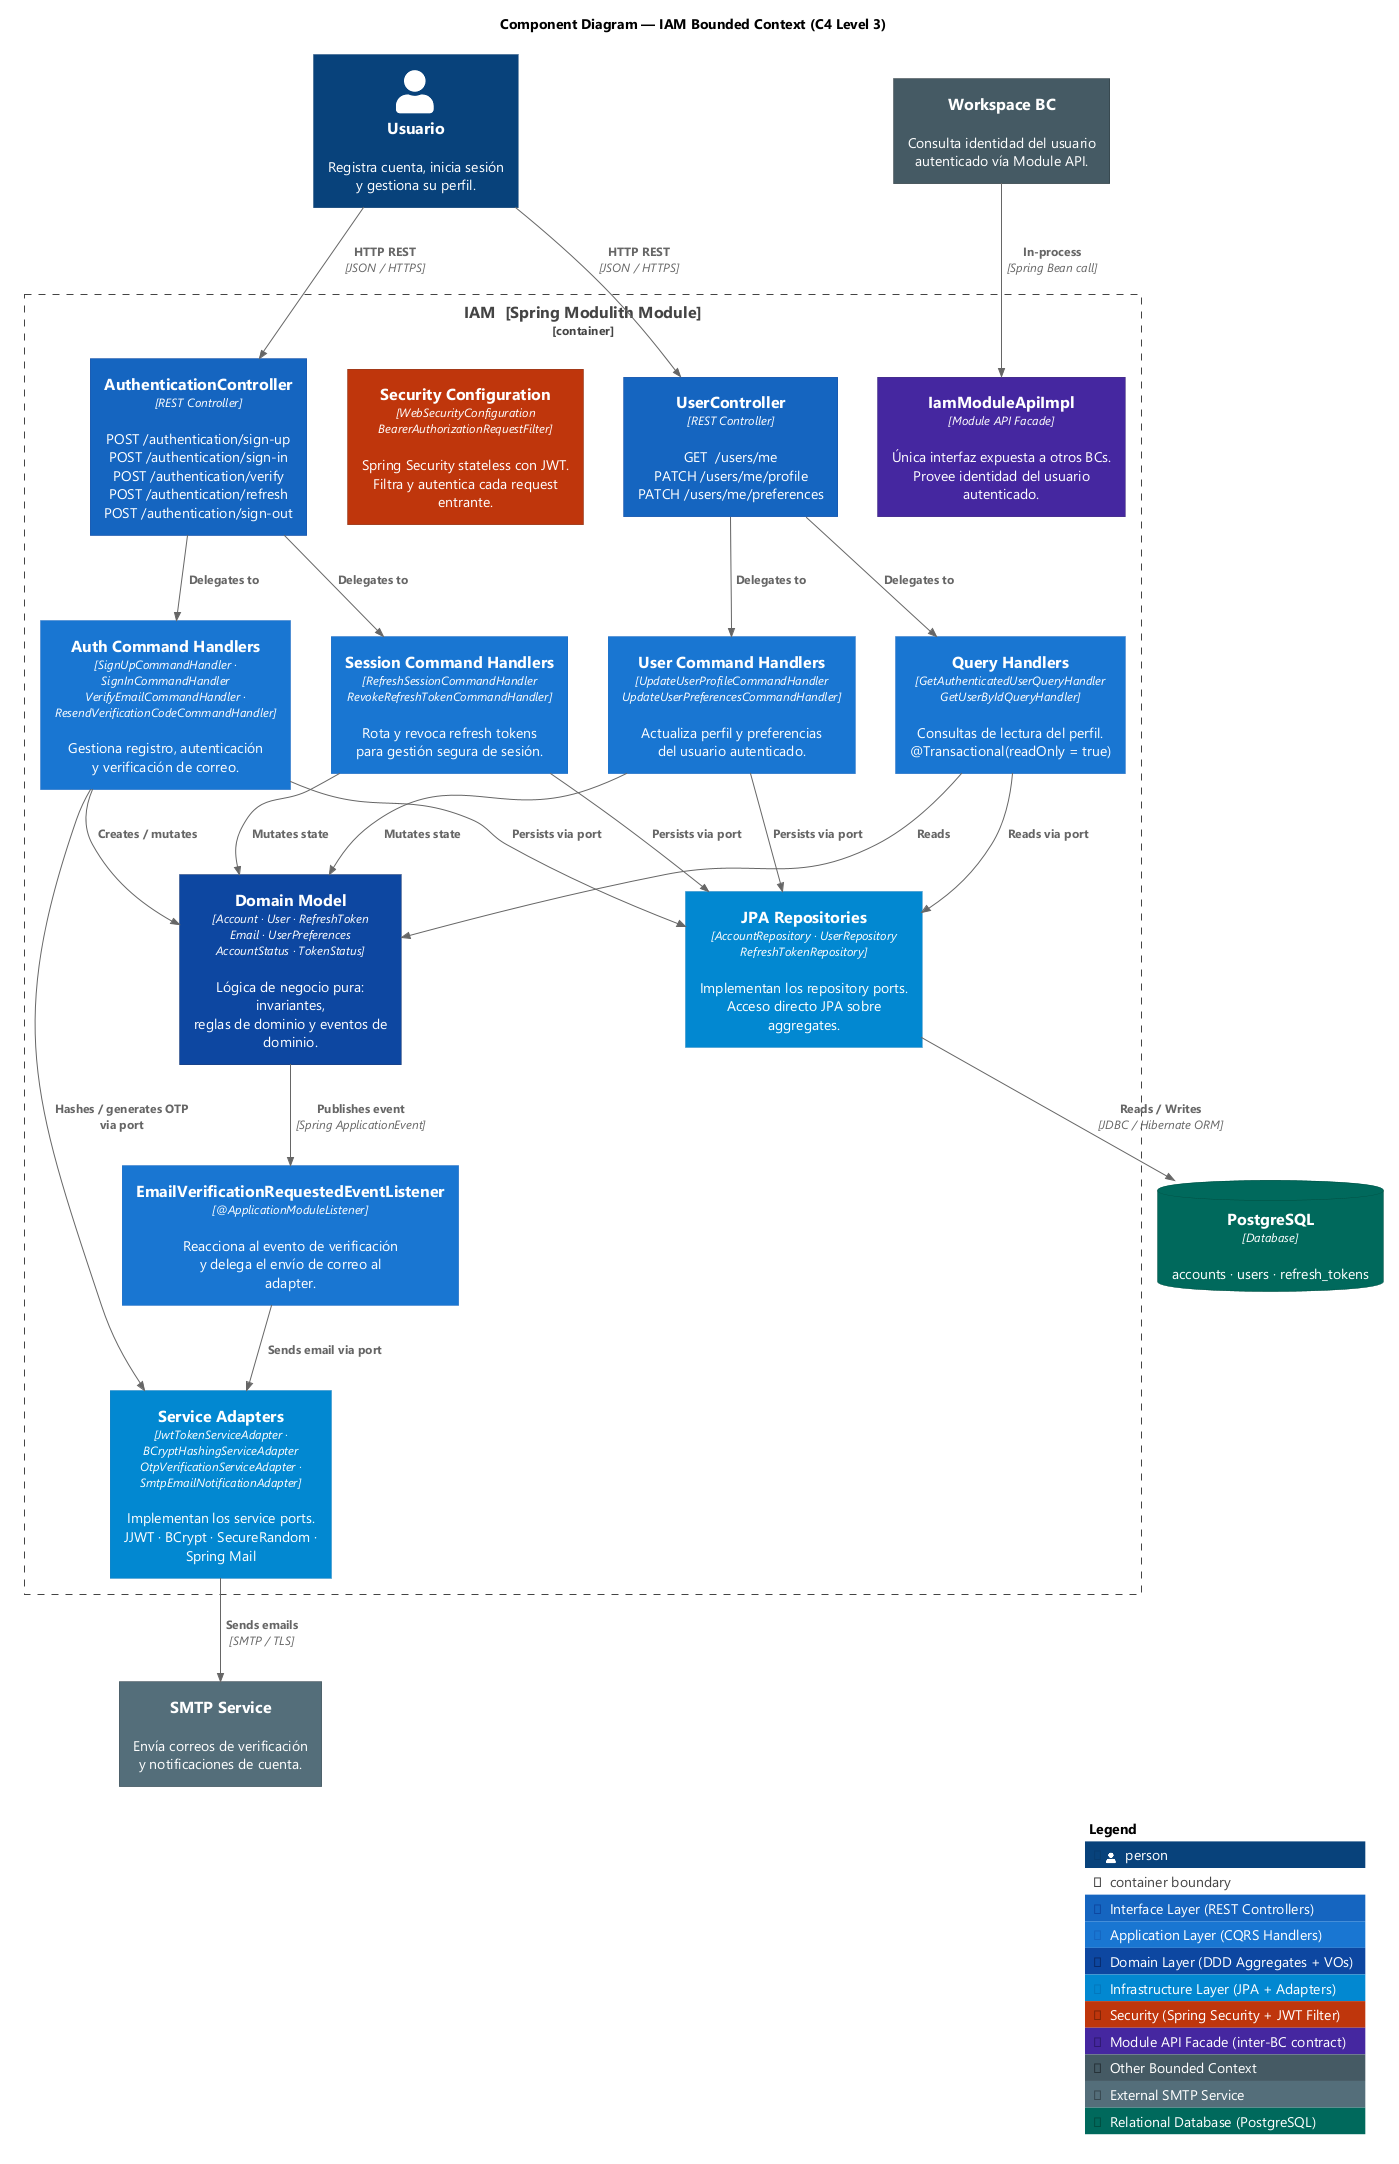

The diagram above was rendered by PlantUML. Its source (embedded in the PNG):
@startuml iam-component
!include ../c4/C4_Container.puml
!include ../c4/C4_Component.puml

skinparam shadowing false
skinparam defaultFontName Segoe UI
skinparam Padding 4
skinparam wrapWidth 220
skinparam nodesep 40
skinparam ranksep 60

' ── Component layer tags ───────────────────────────────────────────
AddComponentTag("interface",      $bgColor="#1565C0", $fontColor="#FFFFFF", $borderColor="#0D47A1", $legendText="Interface Layer (REST Controllers)")
AddComponentTag("application",    $bgColor="#1976D2", $fontColor="#FFFFFF", $borderColor="#1565C0", $legendText="Application Layer (CQRS Handlers)")
AddComponentTag("domain",         $bgColor="#0D47A1", $fontColor="#FFFFFF", $borderColor="#082A6B", $legendText="Domain Layer (DDD Aggregates + VOs)")
AddComponentTag("infrastructure", $bgColor="#0288D1", $fontColor="#FFFFFF", $borderColor="#0277BD", $legendText="Infrastructure Layer (JPA + Adapters)")
AddComponentTag("security",       $bgColor="#BF360C", $fontColor="#FFFFFF", $borderColor="#7F2407", $legendText="Security (Spring Security + JWT Filter)")
AddComponentTag("moduleApi",      $bgColor="#4527A0", $fontColor="#FFFFFF", $borderColor="#2E1870", $legendText="Module API Facade (inter-BC contract)")

' ── External / infrastructure tags ────────────────────────────────
AddSystemTag("externalBC",   $bgColor="#455A64", $fontColor="#FFFFFF", $borderColor="#263238", $legendText="Other Bounded Context")
AddSystemTag("externalMail", $bgColor="#546E7A", $fontColor="#FFFFFF", $borderColor="#37474F", $legendText="External SMTP Service")
AddContainerTag("database",  $bgColor="#00695C", $fontColor="#FFFFFF", $borderColor="#004D40", $legendText="Relational Database (PostgreSQL)")

title Component Diagram — IAM Bounded Context (C4 Level 3)

' ── External actors ────────────────────────────────────────────────
Person(user,         "Usuario",      "Registra cuenta, inicia sesión\ny gestiona su perfil.")
System_Ext(wsBC,     "Workspace BC", "Consulta identidad del usuario\nautenticado vía Module API.", $tags="externalBC")
System_Ext(smtp,     "SMTP Service", "Envía correos de verificación\ny notificaciones de cuenta.", $tags="externalMail")
ContainerDb(postgres, "PostgreSQL",  "Database", "accounts · users · refresh_tokens",              $tags="database")

' ── IAM Module boundary ─────────────────────────────────────────────
Container_Boundary(iam, "IAM  [Spring Modulith Module]") {

  Component(authCtrl,       "AuthenticationController",         "REST Controller",                                                                         "POST /authentication/sign-up\nPOST /authentication/sign-in\nPOST /authentication/verify\nPOST /authentication/refresh\nPOST /authentication/sign-out",  $tags="interface")
  Component(userCtrl,       "UserController",                   "REST Controller",                                                                         "GET  /users/me\nPATCH /users/me/profile\nPATCH /users/me/preferences",                                                                               $tags="interface")

  Component(authHandlers,   "Auth Command Handlers",            "SignUpCommandHandler · SignInCommandHandler\nVerifyEmailCommandHandler · ResendVerificationCodeCommandHandler", "Gestiona registro, autenticación\ny verificación de correo.",                                                                  $tags="application")
  Component(sessionHandlers,"Session Command Handlers",         "RefreshSessionCommandHandler\nRevokeRefreshTokenCommandHandler",                           "Rota y revoca refresh tokens\npara gestión segura de sesión.",                                                                                        $tags="application")
  Component(userHandlers,   "User Command Handlers",            "UpdateUserProfileCommandHandler\nUpdateUserPreferencesCommandHandler",                     "Actualiza perfil y preferencias\ndel usuario autenticado.",                                                                                           $tags="application")
  Component(queryHandlers,  "Query Handlers",                   "GetAuthenticatedUserQueryHandler\nGetUserByIdQueryHandler",                               "Consultas de lectura del perfil.\n@Transactional(readOnly = true)",                                                                                  $tags="application")
  Component(eventListener,  "EmailVerificationRequestedEventListener", "@ApplicationModuleListener",                                                       "Reacciona al evento de verificación\ny delega el envío de correo al adapter.",                                                                       $tags="application")

  Component(domain,         "Domain Model",                     "Account · User · RefreshToken\nEmail · UserPreferences\nAccountStatus · TokenStatus",     "Lógica de negocio pura: invariantes,\nreglas de dominio y eventos de dominio.",                                                                      $tags="domain")

  Component(repos,          "JPA Repositories",                 "AccountRepository · UserRepository\nRefreshTokenRepository",                              "Implementan los repository ports.\nAcceso directo JPA sobre aggregates.",                                                                             $tags="infrastructure")
  Component(adapters,       "Service Adapters",                 "JwtTokenServiceAdapter · BCryptHashingServiceAdapter\nOtpVerificationServiceAdapter · SmtpEmailNotificationAdapter", "Implementan los service ports.\nJJWT · BCrypt · SecureRandom · Spring Mail",                                           $tags="infrastructure")
  Component(security,       "Security Configuration",           "WebSecurityConfiguration\nBearerAuthorizationRequestFilter",                              "Spring Security stateless con JWT.\nFiltra y autentica cada request entrante.",                                                                        $tags="security")
  Component(moduleApi,      "IamModuleApiImpl",                 "Module API Facade",                                                                       "Única interfaz expuesta a otros BCs.\nProvee identidad del usuario autenticado.",                                                                     $tags="moduleApi")
}

' ── External relations ──────────────────────────────────────────────
Rel(user,     authCtrl,  "HTTP REST",     "JSON / HTTPS")
Rel(user,     userCtrl,  "HTTP REST",     "JSON / HTTPS")
Rel(wsBC,     moduleApi, "In-process",    "Spring Bean call")
Rel(repos,    postgres,  "Reads / Writes","JDBC / Hibernate ORM")
Rel(adapters, smtp,      "Sends emails",  "SMTP / TLS")

' ── Internal relations ──────────────────────────────────────────────
Rel(authCtrl,        authHandlers,    "Delegates to")
Rel(authCtrl,        sessionHandlers, "Delegates to")
Rel(userCtrl,        userHandlers,    "Delegates to")
Rel(userCtrl,        queryHandlers,   "Delegates to")

Rel(authHandlers,    domain,          "Creates / mutates")
Rel(sessionHandlers, domain,          "Mutates state")
Rel(userHandlers,    domain,          "Mutates state")
Rel(queryHandlers,   domain,          "Reads")

Rel(authHandlers,    repos,           "Persists via port")
Rel(authHandlers,    adapters,        "Hashes / generates OTP via port")
Rel(sessionHandlers, repos,           "Persists via port")
Rel(userHandlers,    repos,           "Persists via port")
Rel(queryHandlers,   repos,           "Reads via port")

Rel(domain,          eventListener,   "Publishes event", "Spring ApplicationEvent")
Rel(eventListener,   adapters,        "Sends email via port")

SHOW_LEGEND()
@enduml